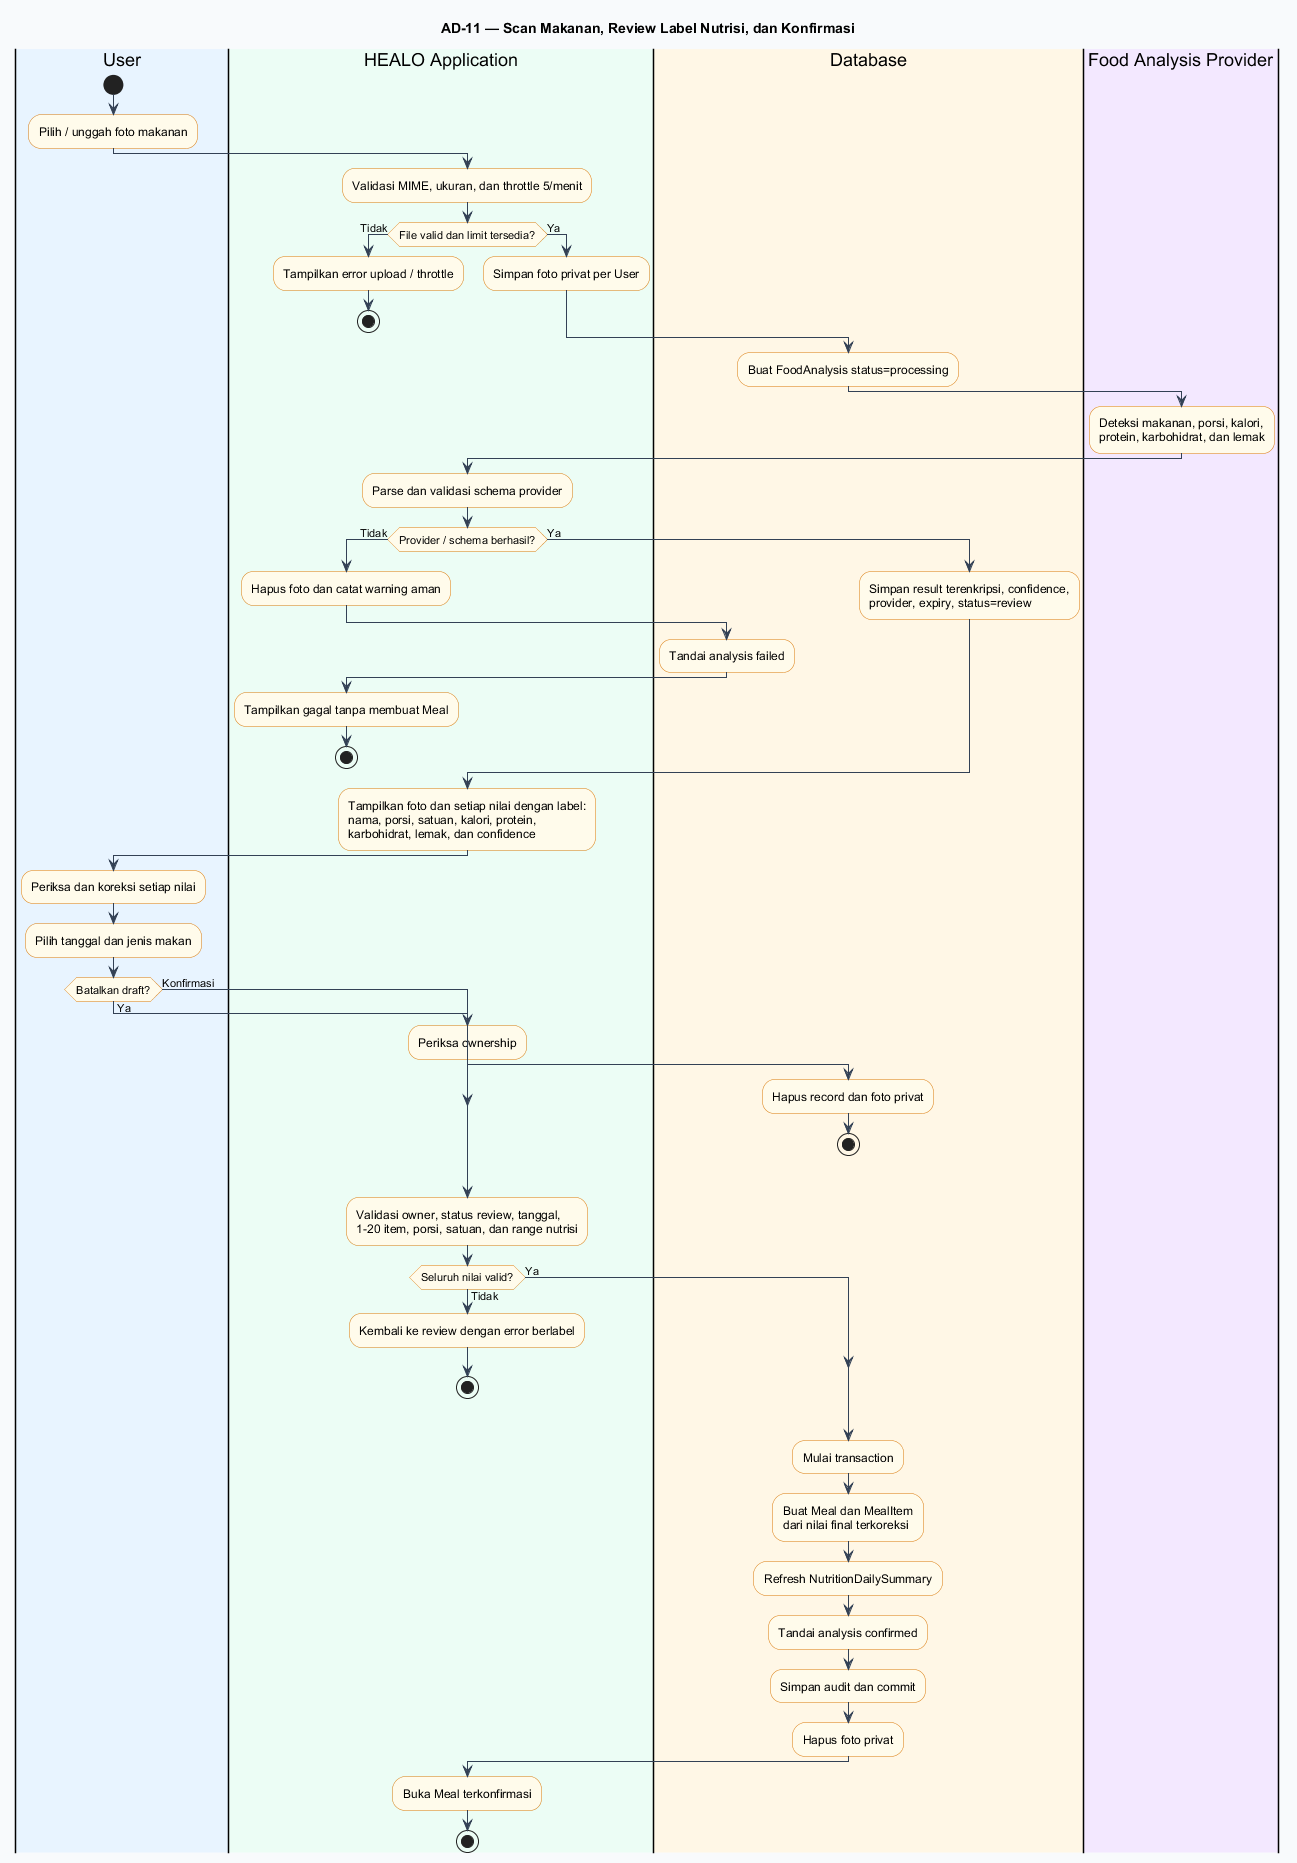

The diagram above was rendered by PlantUML. Its source (embedded in the PNG):
@startuml
title AD-11 — Scan Makanan, Review Label Nutrisi, dan Konfirmasi
skinparam backgroundColor #F8FAFC
skinparam shadowing false
skinparam defaultFontName Arial
skinparam activityBorderColor #D97706
skinparam activityBackgroundColor #FFFBEB
skinparam ArrowColor #334155

|#E8F4FF|User|
start
:Pilih / unggah foto makanan;

|#ECFDF5|HEALO Application|
:Validasi MIME, ukuran, dan throttle 5/menit;
if (File valid dan limit tersedia?) then (Tidak)
  :Tampilkan error upload / throttle;
  stop
else (Ya)
  :Simpan foto privat per User;
endif

|#FFF7E6|Database|
:Buat FoodAnalysis status=processing;

|#F3E8FF|Food Analysis Provider|
:Deteksi makanan, porsi, kalori,\nprotein, karbohidrat, dan lemak;

|#ECFDF5|HEALO Application|
:Parse dan validasi schema provider;
if (Provider / schema berhasil?) then (Tidak)
  :Hapus foto dan catat warning aman;
  |#FFF7E6|Database|
  :Tandai analysis failed;
  |#ECFDF5|HEALO Application|
  :Tampilkan gagal tanpa membuat Meal;
  stop
else (Ya)
  |#FFF7E6|Database|
  :Simpan result terenkripsi, confidence,\nprovider, expiry, status=review;
endif

|#ECFDF5|HEALO Application|
:Tampilkan foto dan setiap nilai dengan label:\nnama, porsi, satuan, kalori, protein,\nkarbohidrat, lemak, dan confidence;

|#E8F4FF|User|
:Periksa dan koreksi setiap nilai;
:Pilih tanggal dan jenis makan;
if (Batalkan draft?) then (Ya)
  |#ECFDF5|HEALO Application|
  :Periksa ownership;
  |#FFF7E6|Database|
  :Hapus record dan foto privat;
  stop
else (Konfirmasi)
endif

|#ECFDF5|HEALO Application|
:Validasi owner, status review, tanggal,\n1-20 item, porsi, satuan, dan range nutrisi;
if (Seluruh nilai valid?) then (Tidak)
  :Kembali ke review dengan error berlabel;
  stop
else (Ya)
endif

|#FFF7E6|Database|
:Mulai transaction;
:Buat Meal dan MealItem\ndari nilai final terkoreksi;
:Refresh NutritionDailySummary;
:Tandai analysis confirmed;
:Simpan audit dan commit;
:Hapus foto privat;

|#ECFDF5|HEALO Application|
:Buka Meal terkonfirmasi;
stop
@enduml